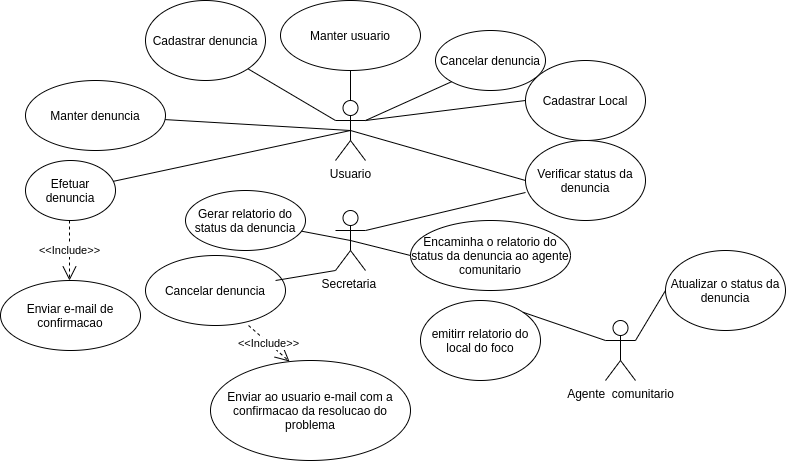

The diagram above was exported from draw.io. Its source (the exported page's mxGraphModel, read from the mxfile embedded in the PNG):
<mxGraphModel dx="1687" dy="395" grid="1" gridSize="10" guides="1" tooltips="1" connect="1" arrows="1" fold="1" page="1" pageScale="1" pageWidth="827" pageHeight="1169" math="0" shadow="0">
  <root>
    <mxCell id="0" />
    <mxCell id="1" parent="0" />
    <mxCell id="coL5R6Hz_gzIBlHHQPwb-1" value="Efetuar denuncia" style="ellipse;whiteSpace=wrap;html=1;" parent="1" vertex="1">
      <mxGeometry y="160" width="90" height="60" as="geometry" />
    </mxCell>
    <mxCell id="coL5R6Hz_gzIBlHHQPwb-3" value="" style="endArrow=none;html=1;entryX=0.5;entryY=0.5;entryDx=0;entryDy=0;entryPerimeter=0;" parent="1" source="qo3lpQclAD_6nQnyNY6s-22" target="coL5R6Hz_gzIBlHHQPwb-2" edge="1">
      <mxGeometry width="50" height="50" relative="1" as="geometry">
        <mxPoint x="400" y="260" as="sourcePoint" />
        <mxPoint x="450" y="210" as="targetPoint" />
        <Array as="points" />
      </mxGeometry>
    </mxCell>
    <mxCell id="coL5R6Hz_gzIBlHHQPwb-2" value="Usuario&lt;br&gt;" style="shape=umlActor;verticalLabelPosition=bottom;labelBackgroundColor=#ffffff;verticalAlign=top;html=1;outlineConnect=0;" parent="1" vertex="1">
      <mxGeometry x="310" y="100" width="30" height="60" as="geometry" />
    </mxCell>
    <mxCell id="qo3lpQclAD_6nQnyNY6s-12" value="Manter usuario" style="ellipse;whiteSpace=wrap;html=1;" parent="1" vertex="1">
      <mxGeometry x="255" width="140" height="70" as="geometry" />
    </mxCell>
    <mxCell id="qo3lpQclAD_6nQnyNY6s-22" value="Manter denuncia" style="ellipse;whiteSpace=wrap;html=1;" parent="1" vertex="1">
      <mxGeometry y="80" width="140" height="70" as="geometry" />
    </mxCell>
    <mxCell id="qo3lpQclAD_6nQnyNY6s-30" value="" style="endArrow=none;html=1;entryX=0.5;entryY=0.5;entryDx=0;entryDy=0;entryPerimeter=0;" parent="1" source="coL5R6Hz_gzIBlHHQPwb-1" target="coL5R6Hz_gzIBlHHQPwb-2" edge="1">
      <mxGeometry width="50" height="50" relative="1" as="geometry">
        <mxPoint x="400" y="260" as="sourcePoint" />
        <mxPoint x="450" y="210" as="targetPoint" />
        <Array as="points" />
      </mxGeometry>
    </mxCell>
    <mxCell id="qo3lpQclAD_6nQnyNY6s-31" value="" style="endArrow=none;html=1;entryX=0.5;entryY=1;entryDx=0;entryDy=0;exitX=0.5;exitY=0;exitDx=0;exitDy=0;exitPerimeter=0;" parent="1" source="coL5R6Hz_gzIBlHHQPwb-2" target="qo3lpQclAD_6nQnyNY6s-12" edge="1">
      <mxGeometry width="50" height="50" relative="1" as="geometry">
        <mxPoint x="400" y="260" as="sourcePoint" />
        <mxPoint x="450" y="210" as="targetPoint" />
      </mxGeometry>
    </mxCell>
    <mxCell id="qo3lpQclAD_6nQnyNY6s-32" value="Cadastrar Local" style="ellipse;whiteSpace=wrap;html=1;" parent="1" vertex="1">
      <mxGeometry x="500" y="60" width="120" height="80" as="geometry" />
    </mxCell>
    <mxCell id="qo3lpQclAD_6nQnyNY6s-33" value="" style="endArrow=none;html=1;entryX=0;entryY=0.5;entryDx=0;entryDy=0;exitX=1;exitY=0.3333333333333333;exitDx=0;exitDy=0;exitPerimeter=0;" parent="1" source="coL5R6Hz_gzIBlHHQPwb-2" target="qo3lpQclAD_6nQnyNY6s-32" edge="1">
      <mxGeometry width="50" height="50" relative="1" as="geometry">
        <mxPoint x="400" y="260" as="sourcePoint" />
        <mxPoint x="510" y="100" as="targetPoint" />
      </mxGeometry>
    </mxCell>
    <mxCell id="qo3lpQclAD_6nQnyNY6s-34" value="Verificar status da denuncia" style="ellipse;whiteSpace=wrap;html=1;" parent="1" vertex="1">
      <mxGeometry x="500" y="140" width="120" height="80" as="geometry" />
    </mxCell>
    <mxCell id="qo3lpQclAD_6nQnyNY6s-35" value="" style="endArrow=none;html=1;entryX=0;entryY=0.5;entryDx=0;entryDy=0;exitX=0.5;exitY=0.5;exitDx=0;exitDy=0;exitPerimeter=0;" parent="1" source="coL5R6Hz_gzIBlHHQPwb-2" target="qo3lpQclAD_6nQnyNY6s-34" edge="1">
      <mxGeometry width="50" height="50" relative="1" as="geometry">
        <mxPoint x="400" y="260" as="sourcePoint" />
        <mxPoint x="450" y="210" as="targetPoint" />
      </mxGeometry>
    </mxCell>
    <mxCell id="qo3lpQclAD_6nQnyNY6s-36" value="Cadastrar denuncia" style="ellipse;whiteSpace=wrap;html=1;" parent="1" vertex="1">
      <mxGeometry x="120" width="120" height="80" as="geometry" />
    </mxCell>
    <mxCell id="qo3lpQclAD_6nQnyNY6s-37" value="" style="endArrow=none;html=1;entryX=0;entryY=0.3333333333333333;entryDx=0;entryDy=0;entryPerimeter=0;exitX=1;exitY=1;exitDx=0;exitDy=0;" parent="1" source="qo3lpQclAD_6nQnyNY6s-36" target="coL5R6Hz_gzIBlHHQPwb-2" edge="1">
      <mxGeometry width="50" height="50" relative="1" as="geometry">
        <mxPoint x="400" y="260" as="sourcePoint" />
        <mxPoint x="450" y="210" as="targetPoint" />
      </mxGeometry>
    </mxCell>
    <mxCell id="qo3lpQclAD_6nQnyNY6s-38" value="Cancelar denuncia" style="ellipse;whiteSpace=wrap;html=1;" parent="1" vertex="1">
      <mxGeometry x="410" y="30" width="110" height="60" as="geometry" />
    </mxCell>
    <mxCell id="qo3lpQclAD_6nQnyNY6s-39" value="" style="endArrow=none;html=1;entryX=0;entryY=1;entryDx=0;entryDy=0;exitX=1;exitY=0.3333333333333333;exitDx=0;exitDy=0;exitPerimeter=0;" parent="1" source="coL5R6Hz_gzIBlHHQPwb-2" target="qo3lpQclAD_6nQnyNY6s-38" edge="1">
      <mxGeometry width="50" height="50" relative="1" as="geometry">
        <mxPoint x="400" y="250" as="sourcePoint" />
        <mxPoint x="450" y="200" as="targetPoint" />
      </mxGeometry>
    </mxCell>
    <mxCell id="qo3lpQclAD_6nQnyNY6s-41" value="Enviar e-mail de confirmacao" style="ellipse;whiteSpace=wrap;html=1;" parent="1" vertex="1">
      <mxGeometry x="-25" y="280" width="140" height="70" as="geometry" />
    </mxCell>
    <mxCell id="qo3lpQclAD_6nQnyNY6s-42" value="&amp;lt;&amp;lt;Include&amp;gt;&amp;gt;" style="endArrow=open;endSize=12;dashed=1;html=1;exitX=0.5;exitY=1;exitDx=0;exitDy=0;entryX=0.5;entryY=0;entryDx=0;entryDy=0;" parent="1" edge="1">
      <mxGeometry width="160" relative="1" as="geometry">
        <mxPoint x="44" y="220" as="sourcePoint" />
        <mxPoint x="44" y="280" as="targetPoint" />
        <Array as="points" />
        <mxPoint as="offset" />
      </mxGeometry>
    </mxCell>
    <mxCell id="qo3lpQclAD_6nQnyNY6s-43" value="&lt;span&gt;Agente&amp;nbsp; comunitario&lt;/span&gt;" style="shape=umlActor;verticalLabelPosition=bottom;labelBackgroundColor=#ffffff;verticalAlign=top;html=1;" parent="1" vertex="1">
      <mxGeometry x="580" y="320" width="30" height="60" as="geometry" />
    </mxCell>
    <mxCell id="qo3lpQclAD_6nQnyNY6s-59" value="emitirr relatorio do local do foco" style="ellipse;whiteSpace=wrap;html=1;" parent="1" vertex="1">
      <mxGeometry x="395" y="300" width="120" height="80" as="geometry" />
    </mxCell>
    <mxCell id="qo3lpQclAD_6nQnyNY6s-61" value="Atualizar o status da denuncia" style="ellipse;whiteSpace=wrap;html=1;" parent="1" vertex="1">
      <mxGeometry x="640" y="250" width="120" height="80" as="geometry" />
    </mxCell>
    <mxCell id="qo3lpQclAD_6nQnyNY6s-63" value="" style="endArrow=none;html=1;entryX=1;entryY=0.3333333333333333;entryDx=0;entryDy=0;entryPerimeter=0;exitX=0;exitY=0.5;exitDx=0;exitDy=0;" parent="1" source="qo3lpQclAD_6nQnyNY6s-61" target="qo3lpQclAD_6nQnyNY6s-43" edge="1">
      <mxGeometry width="50" height="50" relative="1" as="geometry">
        <mxPoint x="400" y="330" as="sourcePoint" />
        <mxPoint x="450" y="280" as="targetPoint" />
      </mxGeometry>
    </mxCell>
    <mxCell id="qo3lpQclAD_6nQnyNY6s-64" value="Secretaria&amp;nbsp;" style="shape=umlActor;verticalLabelPosition=bottom;labelBackgroundColor=#ffffff;verticalAlign=top;html=1;outlineConnect=0;" parent="1" vertex="1">
      <mxGeometry x="310" y="210" width="30" height="60" as="geometry" />
    </mxCell>
    <mxCell id="qo3lpQclAD_6nQnyNY6s-65" value="" style="endArrow=none;html=1;entryX=0;entryY=0.65;entryDx=0;entryDy=0;entryPerimeter=0;exitX=1;exitY=0.3333333333333333;exitDx=0;exitDy=0;exitPerimeter=0;" parent="1" source="qo3lpQclAD_6nQnyNY6s-64" target="qo3lpQclAD_6nQnyNY6s-34" edge="1">
      <mxGeometry width="50" height="50" relative="1" as="geometry">
        <mxPoint x="400" y="220" as="sourcePoint" />
        <mxPoint x="450" y="170" as="targetPoint" />
      </mxGeometry>
    </mxCell>
    <mxCell id="qo3lpQclAD_6nQnyNY6s-66" value="Gerar relatorio do status da denuncia" style="ellipse;whiteSpace=wrap;html=1;" parent="1" vertex="1">
      <mxGeometry x="160" y="190" width="120" height="60" as="geometry" />
    </mxCell>
    <mxCell id="qo3lpQclAD_6nQnyNY6s-68" value="" style="endArrow=none;html=1;exitX=1;exitY=0;exitDx=0;exitDy=0;entryX=0;entryY=0.3333333333333333;entryDx=0;entryDy=0;entryPerimeter=0;" parent="1" source="qo3lpQclAD_6nQnyNY6s-59" target="qo3lpQclAD_6nQnyNY6s-43" edge="1">
      <mxGeometry width="50" height="50" relative="1" as="geometry">
        <mxPoint x="400" y="220" as="sourcePoint" />
        <mxPoint x="580" y="335" as="targetPoint" />
      </mxGeometry>
    </mxCell>
    <mxCell id="qo3lpQclAD_6nQnyNY6s-69" value="" style="endArrow=none;html=1;exitX=0.5;exitY=0.5;exitDx=0;exitDy=0;exitPerimeter=0;" parent="1" source="qo3lpQclAD_6nQnyNY6s-64" target="qo3lpQclAD_6nQnyNY6s-66" edge="1">
      <mxGeometry width="50" height="50" relative="1" as="geometry">
        <mxPoint x="400" y="220" as="sourcePoint" />
        <mxPoint x="450" y="170" as="targetPoint" />
      </mxGeometry>
    </mxCell>
    <mxCell id="qo3lpQclAD_6nQnyNY6s-70" value="Encaminha o relatorio do status da denuncia ao agente comunitario" style="ellipse;whiteSpace=wrap;html=1;" parent="1" vertex="1">
      <mxGeometry x="385" y="220" width="160" height="70" as="geometry" />
    </mxCell>
    <mxCell id="qo3lpQclAD_6nQnyNY6s-79" value="" style="endArrow=none;html=1;exitX=0;exitY=0.5;exitDx=0;exitDy=0;entryX=0.5;entryY=0.5;entryDx=0;entryDy=0;entryPerimeter=0;" parent="1" source="qo3lpQclAD_6nQnyNY6s-70" target="qo3lpQclAD_6nQnyNY6s-64" edge="1">
      <mxGeometry width="50" height="50" relative="1" as="geometry">
        <mxPoint x="315" y="355" as="sourcePoint" />
        <mxPoint x="430" y="320" as="targetPoint" />
      </mxGeometry>
    </mxCell>
    <mxCell id="qo3lpQclAD_6nQnyNY6s-82" value="Enviar ao usuario e-mail com a confirmacao da resolucao do problema" style="ellipse;whiteSpace=wrap;html=1;" parent="1" vertex="1">
      <mxGeometry x="185" y="360" width="200" height="100" as="geometry" />
    </mxCell>
    <mxCell id="qo3lpQclAD_6nQnyNY6s-83" value="&amp;lt;&amp;lt;Include&amp;gt;&amp;gt;" style="endArrow=open;endSize=12;dashed=1;html=1;exitX=0.736;exitY=1;exitDx=0;exitDy=0;entryX=0.395;entryY=0.01;entryDx=0;entryDy=0;entryPerimeter=0;exitPerimeter=0;" parent="1" source="qo3lpQclAD_6nQnyNY6s-84" target="qo3lpQclAD_6nQnyNY6s-82" edge="1">
      <mxGeometry width="160" relative="1" as="geometry">
        <mxPoint x="280" y="250" as="sourcePoint" />
        <mxPoint x="440" y="250" as="targetPoint" />
      </mxGeometry>
    </mxCell>
    <mxCell id="qo3lpQclAD_6nQnyNY6s-84" value="Cancelar denuncia" style="ellipse;whiteSpace=wrap;html=1;" parent="1" vertex="1">
      <mxGeometry x="120" y="255" width="140" height="70" as="geometry" />
    </mxCell>
    <mxCell id="qo3lpQclAD_6nQnyNY6s-85" value="" style="endArrow=none;html=1;entryX=0.929;entryY=0.357;entryDx=0;entryDy=0;exitX=0;exitY=1;exitDx=0;exitDy=0;exitPerimeter=0;entryPerimeter=0;" parent="1" source="qo3lpQclAD_6nQnyNY6s-64" target="qo3lpQclAD_6nQnyNY6s-84" edge="1">
      <mxGeometry width="50" height="50" relative="1" as="geometry">
        <mxPoint x="300" y="270" as="sourcePoint" />
        <mxPoint x="390" y="200" as="targetPoint" />
      </mxGeometry>
    </mxCell>
  </root>
</mxGraphModel>